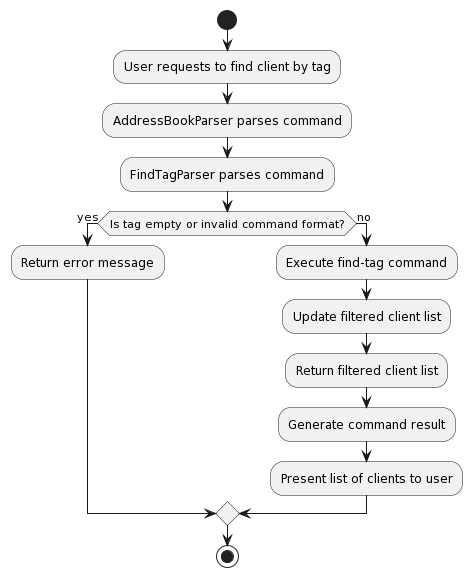

The diagram above was rendered by PlantUML. Its source (embedded in the PNG):
@startuml
start
:User requests to find client by tag;
:AddressBookParser parses command;
:FindTagParser parses command;
if (Is tag empty or invalid command format?) then (yes)
  :Return error message;
else (no)
  :Execute find-tag command;
  :Update filtered client list;
  :Return filtered client list;
  :Generate command result;
  :Present list of clients to user;
endif
stop
@enduml